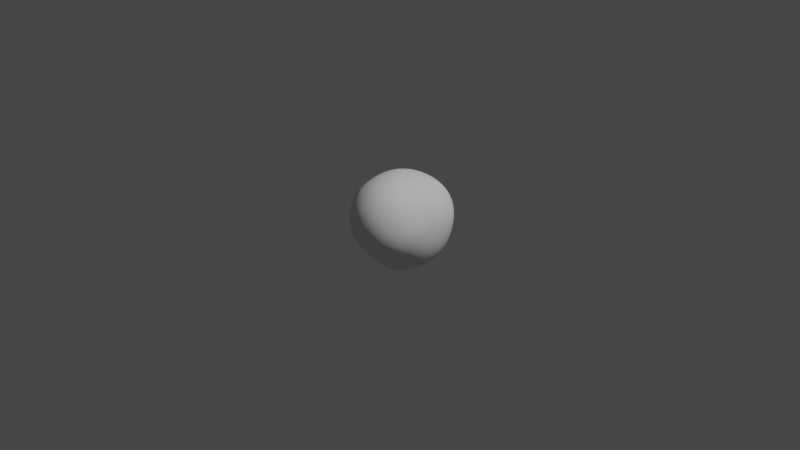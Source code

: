 # Source: potato.blend  (saved by Blender 3.2.14; exported with 4.5.12 LTS)
import bpy
from mathutils import Matrix  # noqa: F401  (used for matrix-valued properties, if any)

bpy.ops.wm.read_factory_settings(use_empty=True)
scene = bpy.context.scene
scene.name = 'Scene'

# ---- collections
col_collection = bpy.data.collections.new('Collection'); scene.collection.children.link(col_collection)

# ---- node groups
ng_structuresurface = bpy.data.node_groups.new('StructureSurface', 'GeometryNodeTree')
_s = ng_structuresurface.interface.new_socket(name='Geometry', in_out='OUTPUT', socket_type='NodeSocketGeometry')
_s = ng_structuresurface.interface.new_socket(name='Geometry', in_out='INPUT', socket_type='NodeSocketGeometry')
_s = ng_structuresurface.interface.new_socket(name='Seed', in_out='INPUT', socket_type='NodeSocketInt')
_s.min_value = -10000
_s.max_value = 10000
ng_structuresurface.is_modifier = True
_N = ng_structuresurface.nodes; _L = ng_structuresurface.links
n0 = _N.new('ShaderNodeVectorMath'); n0.name = 'Vector Math.003'; n0.location = (-1141, -257)
n1 = _N.new('GeometryNodeInputPosition'); n1.name = 'Position'; n1.location = (-1323, -283)
n2 = _N.new('FunctionNodeRandomValue'); n2.name = 'Random Value'; n2.location = (-1325, -352)
n2.data_type = 'FLOAT_VECTOR'
n2.inputs[2].default_value = -1.0
n2.inputs[4].default_value = -1000
n2.inputs[5].default_value = 23
n2.inputs[8].default_value = 5
n3 = _N.new('ShaderNodeVectorMath'); n3.name = 'Vector Math.001'; n3.location = (-718, -352)
n3.operation = 'SUBTRACT'
n3.inputs[2].default_value = (-3.0, -3.0, -3.0)
n3.inputs[3].default_value = 3.0
n4 = _N.new('ShaderNodeValue'); n4.name = 'Value'; n4.location = (-929, -510)
n4.outputs[0].default_value = 0.5
n5 = _N.new('ShaderNodeVectorMath'); n5.name = 'Vector Math.002'; n5.location = (-509, -267)
n5.operation = 'SCALE'
n5.inputs[3].default_value = 2.0
n6 = _N.new('GeometryNodeInputNormal'); n6.name = 'Normal'; n6.location = (-508, -198)
n6.legacy_corner_normals = True
n7 = _N.new('ShaderNodeVectorMath'); n7.name = 'Vector Math'; n7.location = (-317, -165)
n7.operation = 'SCALE'
n8 = _N.new('GeometryNodeSetPosition'); n8.name = 'Set Position'; n8.location = (-125, -53)
n9 = _N.new('NodeGroupOutput'); n9.name = 'Group Output'; n9.location = (72, 33)
n10 = _N.new('NodeGroupInput'); n10.name = 'Group Input'; n10.location = (-1540, 3)
n11 = _N.new('ShaderNodeTexNoise'); n11.name = 'Noise Texture'; n11.location = (-940, -272)
n11.inputs[2].default_value = 0.3
n11.inputs[3].default_value = 1.4
n11.inputs[4].default_value = 1.0
n11.inputs[8].default_value = 0.3
n12 = _N.new('ShaderNodeMath'); n12.name = 'Math'; n12.location = (-1620, -495)
n12.operation = 'MULTIPLY'
n12.inputs[1].default_value = -1.0
n13 = _N.new('ShaderNodeValue'); n13.name = 'Value.001'; n13.location = (-1886, -378)
n13.outputs[0].default_value = 100.0
n14 = _N.new('FunctionNodeInputInt'); n14.name = 'ValueSeedInputGP'; n14.location = (-1879, -212)
n14.integer = 12
n14.outputs[0].default_value = 0
_L.new(n8.outputs[0], n9.inputs[0])
_L.new(n6.outputs[0], n7.inputs[0])
_L.new(n3.outputs[0], n5.inputs[0])
_L.new(n4.outputs[0], n3.inputs[1])
_L.new(n7.outputs[0], n8.inputs[3])
_L.new(n10.outputs[0], n8.inputs[0])
_L.new(n13.outputs[0], n12.inputs[0])
_L.new(n12.outputs[0], n2.inputs[0])
_L.new(n13.outputs[0], n2.inputs[1])
_L.new(n1.outputs[0], n0.inputs[0])
_L.new(n2.outputs[0], n0.inputs[1])
_L.new(n0.outputs[0], n11.inputs[0])
_L.new(n11.outputs[1], n3.inputs[0])
_L.new(n5.outputs[0], n7.inputs[3])
_L.new(n14.outputs[0], n2.inputs[7])
n9.is_active_output = True
ng_auto_smooth = bpy.data.node_groups.new('Auto Smooth', 'GeometryNodeTree')
_s = ng_auto_smooth.interface.new_socket(name='Geometry', in_out='OUTPUT', socket_type='NodeSocketGeometry')
_s = ng_auto_smooth.interface.new_socket(name='Geometry', in_out='INPUT', socket_type='NodeSocketGeometry')
_s = ng_auto_smooth.interface.new_socket(name='Angle', in_out='INPUT', socket_type='NodeSocketFloat')
_s.subtype = 'ANGLE'
_s.min_value = 0.0
_s.max_value = 3.142
ng_auto_smooth.is_modifier = True
_N = ng_auto_smooth.nodes; _L = ng_auto_smooth.links
n0 = _N.new('NodeGroupOutput'); n0.name = 'Group Output'; n0.location = (480, -100)
n1 = _N.new('NodeGroupInput'); n1.name = 'Group Input'; n1.location = (-420, -300)
n2 = _N.new('NodeGroupInput'); n2.name = 'Group Input.001'; n2.location = (-60, -100)
n3 = _N.new('GeometryNodeSetShadeSmooth'); n3.name = 'Set Shade Smooth'; n3.location = (120, -100)
n3.domain = 'EDGE'
n4 = _N.new('GeometryNodeSetShadeSmooth'); n4.name = 'Set Shade Smooth.001'; n4.location = (300, -100)
n5 = _N.new('GeometryNodeInputMeshEdgeAngle'); n5.name = 'Edge Angle'; n5.location = (-420, -220)
n6 = _N.new('GeometryNodeInputEdgeSmooth'); n6.name = 'Is Edge Smooth'; n6.location = (-60, -160)
n7 = _N.new('GeometryNodeInputShadeSmooth'); n7.name = 'Is Face Smooth'; n7.location = (-240, -340)
n8 = _N.new('FunctionNodeBooleanMath'); n8.name = 'Boolean Math'; n8.location = (-60, -220)
n9 = _N.new('FunctionNodeCompare'); n9.name = 'Compare'; n9.location = (-240, -180)
n9.operation = 'LESS_EQUAL'
_L.new(n5.outputs[0], n9.inputs[0])
_L.new(n4.outputs[0], n0.inputs[0])
_L.new(n1.outputs[1], n9.inputs[1])
_L.new(n9.outputs[0], n8.inputs[0])
_L.new(n7.outputs[0], n8.inputs[1])
_L.new(n2.outputs[0], n3.inputs[0])
_L.new(n6.outputs[0], n3.inputs[1])
_L.new(n3.outputs[0], n4.inputs[0])
_L.new(n8.outputs[0], n3.inputs[2])
n0.is_active_output = True

# ---- world
world_world = bpy.data.worlds.new('World'); scene.world = world_world
world_world.use_nodes = True; world_world.node_tree.nodes.clear()
_N = world_world.node_tree.nodes; _L = world_world.node_tree.links
n0 = _N.new('ShaderNodeOutputWorld'); n0.name = 'World Output'; n0.location = (300, 300)
n1 = _N.new('ShaderNodeBackground'); n1.name = 'Background'; n1.location = (10, 300)
n1.inputs[0].default_value = (0.05088, 0.05088, 0.05088, 1.0)
_L.new(n1.outputs[0], n0.inputs[0])
n0.is_active_output = True
world_world.color = (0.05088, 0.05088, 0.05088)
world_world.use_sun_shadow = False
world_world.sun_shadow_jitter_overblur = 0.0

# ---- cameras
cam_camera = bpy.data.cameras.new('Camera')
cam_camera.clip_end = 100.0
cam_camera.ortho_scale = 7.314

# ---- lights
light_light = bpy.data.lights.new('Light', 'POINT')
light_light.transmission_factor = 0.0
light_light.energy = 1000.0
light_light.shadow_soft_size = 0.1
light_light.shadow_maximum_resolution = 0.006
light_light.use_absolute_resolution = True

# ---- meshes
me_geometryprototype = bpy.data.meshes.new('GeometryPrototype')
me_geometryprototype.from_pydata([(0.2917, 0.2917, -0.2917), (0.2188, 0.3221, -0.3221), (0.1459, 0.3421, -0.3421), (0.07293, 0.3535, -0.3535), (0.0, 0.3573, -0.3573), (-0.07293, 0.3535, -0.3535), (-0.1459, 0.3421, -0.3421), (-0.2188, 0.3221, -0.3221), (0.3221, 0.3221, -0.2188), (0.2415, 0.3723, -0.2415), (0.161, 0.4044, -0.2566), (0.08051, 0.4225, -0.2652), (0.0, 0.4284, -0.268), (-0.08051, 0.4225, -0.2652), (-0.161, 0.4044, -0.2566), (-0.2415, 0.3723, -0.2415), (0.3421, 0.3421, -0.1459), (0.2566, 0.4044, -0.161), (0.171, 0.4436, -0.171), (0.08552, 0.4656, -0.1768), (0.0, 0.4726, -0.1786), (-0.08552, 0.4656, -0.1768), (-0.171, 0.4436, -0.171), (-0.2566, 0.4044, -0.161), (0.3535, 0.3535, -0.07293), (0.2652, 0.4225, -0.08051), (0.1768, 0.4656, -0.08552), (0.08839, 0.4896, -0.08839), (0.0, 0.4973, -0.08932), (-0.08839, 0.4896, -0.08839), (-0.1768, 0.4656, -0.08552), (-0.2652, 0.4225, -0.08051), (0.3573, 0.3573, 0.0), (0.268, 0.4284, 0.0), (0.1786, 0.4726, 0.0), (0.08932, 0.4973, 0.0), (0.0, 0.5053, 0.0), (-0.08932, 0.4973, 0.0), (-0.1786, 0.4726, 0.0), (-0.268, 0.4284, 0.0), (0.3535, 0.3535, 0.07293), (0.2652, 0.4225, 0.08051), (0.1768, 0.4656, 0.08552), (0.08839, 0.4896, 0.08839), (0.0, 0.4973, 0.08932), (-0.08839, 0.4896, 0.08839), (-0.1768, 0.4656, 0.08552), (-0.2652, 0.4225, 0.08051), (0.3421, 0.3421, 0.1459), (0.2566, 0.4044, 0.161), (0.171, 0.4436, 0.171), (0.08552, 0.4656, 0.1768), (0.0, 0.4726, 0.1786), (-0.08552, 0.4656, 0.1768), (-0.171, 0.4436, 0.171), (-0.2566, 0.4044, 0.161), (0.3221, 0.3221, 0.2188), (0.2415, 0.3723, 0.2415), (0.161, 0.4044, 0.2566), (0.08051, 0.4225, 0.2652), (0.0, 0.4284, 0.268), (-0.08051, 0.4225, 0.2652), (-0.161, 0.4044, 0.2566), (-0.2415, 0.3723, 0.2415), (-0.2917, 0.2917, -0.2917), (-0.3221, 0.2188, -0.3221), (-0.3421, 0.1459, -0.3421), (-0.3535, 0.07293, -0.3535), (-0.3573, 0.0, -0.3573), (-0.3535, -0.07293, -0.3535), (-0.3421, -0.1459, -0.3421), (-0.3221, -0.2188, -0.3221), (-0.3221, 0.3221, -0.2188), (-0.3723, 0.2415, -0.2415), (-0.4044, 0.161, -0.2566), (-0.4225, 0.08051, -0.2652), (-0.4284, 0.0, -0.268), (-0.4225, -0.08051, -0.2652), (-0.4044, -0.161, -0.2566), (-0.3723, -0.2415, -0.2415), (-0.3421, 0.3421, -0.1459), (-0.4044, 0.2566, -0.161), (-0.4436, 0.171, -0.171), (-0.4656, 0.08552, -0.1768), (-0.4726, 0.0, -0.1786), (-0.4656, -0.08552, -0.1768), (-0.4436, -0.171, -0.171), (-0.4044, -0.2566, -0.161), (-0.3535, 0.3535, -0.07293), (-0.4225, 0.2652, -0.08051), (-0.4656, 0.1768, -0.08552), (-0.4896, 0.08839, -0.08839), (-0.4973, 0.0, -0.08932), (-0.4896, -0.08839, -0.08839), (-0.4656, -0.1768, -0.08552), (-0.4225, -0.2652, -0.08051), (-0.3573, 0.3573, 0.0), (-0.4284, 0.268, 0.0), (-0.4726, 0.1786, 0.0), (-0.4973, 0.08932, 0.0), (-0.5053, 0.0, 0.0), (-0.4973, -0.08932, 0.0), (-0.4726, -0.1786, 0.0), (-0.4284, -0.268, 0.0), (-0.3535, 0.3535, 0.07293), (-0.4225, 0.2652, 0.08051), (-0.4656, 0.1768, 0.08552), (-0.4896, 0.08839, 0.08839), (-0.4973, 0.0, 0.08932), (-0.4896, -0.08839, 0.08839), (-0.4656, -0.1768, 0.08552), (-0.4225, -0.2652, 0.08051), (-0.3421, 0.3421, 0.1459), (-0.4044, 0.2566, 0.161), (-0.4436, 0.171, 0.171), (-0.4656, 0.08552, 0.1768), (-0.4726, 0.0, 0.1786), (-0.4656, -0.08552, 0.1768), (-0.4436, -0.171, 0.171), (-0.4044, -0.2566, 0.161), (-0.3221, 0.3221, 0.2188), (-0.3723, 0.2415, 0.2415), (-0.4044, 0.161, 0.2566), (-0.4225, 0.08051, 0.2652), (-0.4284, 0.0, 0.268), (-0.4225, -0.08051, 0.2652), (-0.4044, -0.161, 0.2566), (-0.3723, -0.2415, 0.2415), (-0.2917, -0.2917, -0.2917), (-0.2188, -0.3221, -0.3221), (-0.1459, -0.3421, -0.3421), (-0.07293, -0.3535, -0.3535), (0.0, -0.3573, -0.3573), (0.07293, -0.3535, -0.3535), (0.1459, -0.3421, -0.3421), (0.2188, -0.3221, -0.3221), (-0.3221, -0.3221, -0.2188), (-0.2415, -0.3723, -0.2415), (-0.161, -0.4044, -0.2566), (-0.08051, -0.4225, -0.2652), (0.0, -0.4284, -0.268), (0.08051, -0.4225, -0.2652), (0.161, -0.4044, -0.2566), (0.2415, -0.3723, -0.2415), (-0.3421, -0.3421, -0.1459), (-0.2566, -0.4044, -0.161), (-0.171, -0.4436, -0.171), (-0.08552, -0.4656, -0.1768), (0.0, -0.4726, -0.1786), (0.08552, -0.4656, -0.1768), (0.171, -0.4436, -0.171), (0.2566, -0.4044, -0.161), (-0.3535, -0.3535, -0.07293), (-0.2652, -0.4225, -0.08051), (-0.1768, -0.4656, -0.08552), (-0.08839, -0.4896, -0.08839), (0.0, -0.4973, -0.08932), (0.08839, -0.4896, -0.08839), (0.1768, -0.4656, -0.08552), (0.2652, -0.4225, -0.08051), (-0.3573, -0.3573, 0.0), (-0.268, -0.4284, 0.0), (-0.1786, -0.4726, 0.0), (-0.08932, -0.4973, 0.0), (0.0, -0.5053, 0.0), (0.08932, -0.4973, 0.0), (0.1786, -0.4726, 0.0), (0.268, -0.4284, 0.0), (-0.3535, -0.3535, 0.07293), (-0.2652, -0.4225, 0.08051), (-0.1768, -0.4656, 0.08552), (-0.08839, -0.4896, 0.08839), (0.0, -0.4973, 0.08932), (0.08839, -0.4896, 0.08839), (0.1768, -0.4656, 0.08552), (0.2652, -0.4225, 0.08051), (-0.3421, -0.3421, 0.1459), (-0.2566, -0.4044, 0.161), (-0.171, -0.4436, 0.171), (-0.08552, -0.4656, 0.1768), (0.0, -0.4726, 0.1786), (0.08552, -0.4656, 0.1768), (0.171, -0.4436, 0.171), (0.2566, -0.4044, 0.161), (-0.3221, -0.3221, 0.2188), (-0.2415, -0.3723, 0.2415), (-0.161, -0.4044, 0.2566), (-0.08051, -0.4225, 0.2652), (0.0, -0.4284, 0.268), (0.08051, -0.4225, 0.2652), (0.161, -0.4044, 0.2566), (0.2415, -0.3723, 0.2415), (0.2917, -0.2917, -0.2917), (0.3221, -0.2188, -0.3221), (0.3421, -0.1459, -0.3421), (0.3535, -0.07293, -0.3535), (0.3573, 0.0, -0.3573), (0.3535, 0.07293, -0.3535), (0.3421, 0.1459, -0.3421), (0.3221, 0.2188, -0.3221), (0.3221, -0.3221, -0.2188), (0.3723, -0.2415, -0.2415), (0.4044, -0.161, -0.2566), (0.4225, -0.08051, -0.2652), (0.4284, 0.0, -0.268), (0.4225, 0.08051, -0.2652), (0.4044, 0.161, -0.2566), (0.3723, 0.2415, -0.2415), (0.3421, -0.3421, -0.1459), (0.4044, -0.2566, -0.161), (0.4436, -0.171, -0.171), (0.4656, -0.08552, -0.1768), (0.4726, 0.0, -0.1786), (0.4656, 0.08552, -0.1768), (0.4436, 0.171, -0.171), (0.4044, 0.2566, -0.161), (0.3535, -0.3535, -0.07293), (0.4225, -0.2652, -0.08051), (0.4656, -0.1768, -0.08552), (0.4896, -0.08839, -0.08839), (0.4973, 0.0, -0.08932), (0.4896, 0.08839, -0.08839), (0.4656, 0.1768, -0.08552), (0.4225, 0.2652, -0.08051), (0.3573, -0.3573, 0.0), (0.4284, -0.268, 0.0), (0.4726, -0.1786, 0.0), (0.4973, -0.08932, 0.0), (0.5053, 0.0, 0.0), (0.4973, 0.08932, 0.0), (0.4726, 0.1786, 0.0), (0.4284, 0.268, 0.0), (0.3535, -0.3535, 0.07293), (0.4225, -0.2652, 0.08051), (0.4656, -0.1768, 0.08552), (0.4896, -0.08839, 0.08839), (0.4973, 0.0, 0.08932), (0.4896, 0.08839, 0.08839), (0.4656, 0.1768, 0.08552), (0.4225, 0.2652, 0.08051), (0.3421, -0.3421, 0.1459), (0.4044, -0.2566, 0.161), (0.4436, -0.171, 0.171), (0.4656, -0.08552, 0.1768), (0.4726, 0.0, 0.1786), (0.4656, 0.08552, 0.1768), (0.4436, 0.171, 0.171), (0.4044, 0.2566, 0.161), (0.3221, -0.3221, 0.2188), (0.3723, -0.2415, 0.2415), (0.4044, -0.161, 0.2566), (0.4225, -0.08051, 0.2652), (0.4284, 0.0, 0.268), (0.4225, 0.08051, 0.2652), (0.4044, 0.161, 0.2566), (0.3723, 0.2415, 0.2415), (0.2415, -0.2415, -0.3723), (0.161, -0.2566, -0.4044), (0.08051, -0.2652, -0.4225), (0.0, -0.268, -0.4284), (-0.08051, -0.2652, -0.4225), (-0.161, -0.2566, -0.4044), (-0.2415, -0.2415, -0.3723), (0.2566, -0.161, -0.4044), (0.171, -0.171, -0.4436), (0.08552, -0.1768, -0.4656), (0.0, -0.1786, -0.4726), (-0.08552, -0.1768, -0.4656), (-0.171, -0.171, -0.4436), (-0.2566, -0.161, -0.4044), (0.2652, -0.08051, -0.4225), (0.1768, -0.08552, -0.4656), (0.08839, -0.08839, -0.4896), (0.0, -0.08932, -0.4973), (-0.08839, -0.08839, -0.4896), (-0.1768, -0.08552, -0.4656), (-0.2652, -0.08051, -0.4225), (0.268, 0.0, -0.4284), (0.1786, 0.0, -0.4726), (0.08932, 0.0, -0.4973), (0.0, 0.0, -0.5053), (-0.08932, 0.0, -0.4973), (-0.1786, 0.0, -0.4726), (-0.268, 0.0, -0.4284), (0.2652, 0.08051, -0.4225), (0.1768, 0.08552, -0.4656), (0.08839, 0.08839, -0.4896), (0.0, 0.08932, -0.4973), (-0.08839, 0.08839, -0.4896), (-0.1768, 0.08552, -0.4656), (-0.2652, 0.08051, -0.4225), (0.2566, 0.161, -0.4044), (0.171, 0.171, -0.4436), (0.08552, 0.1768, -0.4656), (0.0, 0.1786, -0.4726), (-0.08552, 0.1768, -0.4656), (-0.171, 0.171, -0.4436), (-0.2566, 0.161, -0.4044), (0.2415, 0.2415, -0.3723), (0.161, 0.2566, -0.4044), (0.08051, 0.2652, -0.4225), (0.0, 0.268, -0.4284), (-0.08051, 0.2652, -0.4225), (-0.161, 0.2566, -0.4044), (-0.2415, 0.2415, -0.3723), (0.2917, 0.2917, 0.2917), (0.2188, 0.3221, 0.3221), (0.1459, 0.3421, 0.3421), (0.07293, 0.3535, 0.3535), (0.0, 0.3573, 0.3573), (-0.07293, 0.3535, 0.3535), (-0.1459, 0.3421, 0.3421), (-0.2188, 0.3221, 0.3221), (-0.2917, 0.2917, 0.2917), (0.3221, 0.2188, 0.3221), (0.2415, 0.2415, 0.3723), (0.161, 0.2566, 0.4044), (0.08051, 0.2652, 0.4225), (0.0, 0.268, 0.4284), (-0.08051, 0.2652, 0.4225), (-0.161, 0.2566, 0.4044), (-0.2415, 0.2415, 0.3723), (-0.3221, 0.2188, 0.3221), (0.3421, 0.1459, 0.3421), (0.2566, 0.161, 0.4044), (0.171, 0.171, 0.4436), (0.08552, 0.1768, 0.4656), (0.0, 0.1786, 0.4726), (-0.08552, 0.1768, 0.4656), (-0.171, 0.171, 0.4436), (-0.2566, 0.161, 0.4044), (-0.3421, 0.1459, 0.3421), (0.3535, 0.07293, 0.3535), (0.2652, 0.08051, 0.4225), (0.1768, 0.08552, 0.4656), (0.08839, 0.08839, 0.4896), (0.0, 0.08932, 0.4973), (-0.08839, 0.08839, 0.4896), (-0.1768, 0.08552, 0.4656), (-0.2652, 0.08051, 0.4225), (-0.3535, 0.07293, 0.3535), (0.3573, 0.0, 0.3573), (0.268, 0.0, 0.4284), (0.1786, 0.0, 0.4726), (0.08932, 0.0, 0.4973), (0.0, 0.0, 0.5053), (-0.08932, 0.0, 0.4973), (-0.1786, 0.0, 0.4726), (-0.268, 0.0, 0.4284), (-0.3573, 0.0, 0.3573), (0.3535, -0.07293, 0.3535), (0.2652, -0.08051, 0.4225), (0.1768, -0.08552, 0.4656), (0.08839, -0.08839, 0.4896), (0.0, -0.08932, 0.4973), (-0.08839, -0.08839, 0.4896), (-0.1768, -0.08552, 0.4656), (-0.2652, -0.08051, 0.4225), (-0.3535, -0.07293, 0.3535), (0.3421, -0.1459, 0.3421), (0.2566, -0.161, 0.4044), (0.171, -0.171, 0.4436), (0.08552, -0.1768, 0.4656), (0.0, -0.1786, 0.4726), (-0.08552, -0.1768, 0.4656), (-0.171, -0.171, 0.4436), (-0.2566, -0.161, 0.4044), (-0.3421, -0.1459, 0.3421), (0.3221, -0.2188, 0.3221), (0.2415, -0.2415, 0.3723), (0.161, -0.2566, 0.4044), (0.08051, -0.2652, 0.4225), (0.0, -0.268, 0.4284), (-0.08051, -0.2652, 0.4225), (-0.161, -0.2566, 0.4044), (-0.2415, -0.2415, 0.3723), (-0.3221, -0.2188, 0.3221), (0.2917, -0.2917, 0.2917), (0.2188, -0.3221, 0.3221), (0.1459, -0.3421, 0.3421), (0.07293, -0.3535, 0.3535), (0.0, -0.3573, 0.3573), (-0.07293, -0.3535, 0.3535), (-0.1459, -0.3421, 0.3421), (-0.2188, -0.3221, 0.3221), (-0.2917, -0.2917, 0.2917)], [], [(0, 1, 9, 8), (1, 2, 10, 9), (2, 3, 11, 10), (3, 4, 12, 11), (4, 5, 13, 12), (5, 6, 14, 13), (6, 7, 15, 14), (7, 64, 72, 15), (8, 9, 17, 16), (9, 10, 18, 17), (10, 11, 19, 18), (11, 12, 20, 19), (12, 13, 21, 20), (13, 14, 22, 21), (14, 15, 23, 22), (15, 72, 80, 23), (16, 17, 25, 24), (17, 18, 26, 25), (18, 19, 27, 26), (19, 20, 28, 27), (20, 21, 29, 28), (21, 22, 30, 29), (22, 23, 31, 30), (23, 80, 88, 31), (24, 25, 33, 32), (25, 26, 34, 33), (26, 27, 35, 34), (27, 28, 36, 35), (28, 29, 37, 36), (29, 30, 38, 37), (30, 31, 39, 38), (31, 88, 96, 39), (32, 33, 41, 40), (33, 34, 42, 41), (34, 35, 43, 42), (35, 36, 44, 43), (36, 37, 45, 44), (37, 38, 46, 45), (38, 39, 47, 46), (39, 96, 104, 47), (40, 41, 49, 48), (41, 42, 50, 49), (42, 43, 51, 50), (43, 44, 52, 51), (44, 45, 53, 52), (45, 46, 54, 53), (46, 47, 55, 54), (47, 104, 112, 55), (48, 49, 57, 56), (49, 50, 58, 57), (50, 51, 59, 58), (51, 52, 60, 59), (52, 53, 61, 60), (53, 54, 62, 61), (54, 55, 63, 62), (55, 112, 120, 63), (56, 57, 306, 305), (57, 58, 307, 306), (58, 59, 308, 307), (59, 60, 309, 308), (60, 61, 310, 309), (61, 62, 311, 310), (62, 63, 312, 311), (63, 120, 313, 312), (64, 65, 73, 72), (65, 66, 74, 73), (66, 67, 75, 74), (67, 68, 76, 75), (68, 69, 77, 76), (69, 70, 78, 77), (70, 71, 79, 78), (71, 128, 136, 79), (72, 73, 81, 80), (73, 74, 82, 81), (74, 75, 83, 82), (75, 76, 84, 83), (76, 77, 85, 84), (77, 78, 86, 85), (78, 79, 87, 86), (79, 136, 144, 87), (80, 81, 89, 88), (81, 82, 90, 89), (82, 83, 91, 90), (83, 84, 92, 91), (84, 85, 93, 92), (85, 86, 94, 93), (86, 87, 95, 94), (87, 144, 152, 95), (88, 89, 97, 96), (89, 90, 98, 97), (90, 91, 99, 98), (91, 92, 100, 99), (92, 93, 101, 100), (93, 94, 102, 101), (94, 95, 103, 102), (95, 152, 160, 103), (96, 97, 105, 104), (97, 98, 106, 105), (98, 99, 107, 106), (99, 100, 108, 107), (100, 101, 109, 108), (101, 102, 110, 109), (102, 103, 111, 110), (103, 160, 168, 111), (104, 105, 113, 112), (105, 106, 114, 113), (106, 107, 115, 114), (107, 108, 116, 115), (108, 109, 117, 116), (109, 110, 118, 117), (110, 111, 119, 118), (111, 168, 176, 119), (112, 113, 121, 120), (113, 114, 122, 121), (114, 115, 123, 122), (115, 116, 124, 123), (116, 117, 125, 124), (117, 118, 126, 125), (118, 119, 127, 126), (119, 176, 184, 127), (120, 121, 322, 313), (121, 122, 331, 322), (122, 123, 340, 331), (123, 124, 349, 340), (124, 125, 358, 349), (125, 126, 367, 358), (126, 127, 376, 367), (127, 184, 385, 376), (128, 129, 137, 136), (129, 130, 138, 137), (130, 131, 139, 138), (131, 132, 140, 139), (132, 133, 141, 140), (133, 134, 142, 141), (134, 135, 143, 142), (135, 192, 200, 143), (136, 137, 145, 144), (137, 138, 146, 145), (138, 139, 147, 146), (139, 140, 148, 147), (140, 141, 149, 148), (141, 142, 150, 149), (142, 143, 151, 150), (143, 200, 208, 151), (144, 145, 153, 152), (145, 146, 154, 153), (146, 147, 155, 154), (147, 148, 156, 155), (148, 149, 157, 156), (149, 150, 158, 157), (150, 151, 159, 158), (151, 208, 216, 159), (152, 153, 161, 160), (153, 154, 162, 161), (154, 155, 163, 162), (155, 156, 164, 163), (156, 157, 165, 164), (157, 158, 166, 165), (158, 159, 167, 166), (159, 216, 224, 167), (160, 161, 169, 168), (161, 162, 170, 169), (162, 163, 171, 170), (163, 164, 172, 171), (164, 165, 173, 172), (165, 166, 174, 173), (166, 167, 175, 174), (167, 224, 232, 175), (168, 169, 177, 176), (169, 170, 178, 177), (170, 171, 179, 178), (171, 172, 180, 179), (172, 173, 181, 180), (173, 174, 182, 181), (174, 175, 183, 182), (175, 232, 240, 183), (176, 177, 185, 184), (177, 178, 186, 185), (178, 179, 187, 186), (179, 180, 188, 187), (180, 181, 189, 188), (181, 182, 190, 189), (182, 183, 191, 190), (183, 240, 248, 191), (184, 185, 384, 385), (185, 186, 383, 384), (186, 187, 382, 383), (187, 188, 381, 382), (188, 189, 380, 381), (189, 190, 379, 380), (190, 191, 378, 379), (191, 248, 377, 378), (192, 193, 201, 200), (193, 194, 202, 201), (194, 195, 203, 202), (195, 196, 204, 203), (196, 197, 205, 204), (197, 198, 206, 205), (198, 199, 207, 206), (199, 0, 8, 207), (200, 201, 209, 208), (201, 202, 210, 209), (202, 203, 211, 210), (203, 204, 212, 211), (204, 205, 213, 212), (205, 206, 214, 213), (206, 207, 215, 214), (207, 8, 16, 215), (208, 209, 217, 216), (209, 210, 218, 217), (210, 211, 219, 218), (211, 212, 220, 219), (212, 213, 221, 220), (213, 214, 222, 221), (214, 215, 223, 222), (215, 16, 24, 223), (216, 217, 225, 224), (217, 218, 226, 225), (218, 219, 227, 226), (219, 220, 228, 227), (220, 221, 229, 228), (221, 222, 230, 229), (222, 223, 231, 230), (223, 24, 32, 231), (224, 225, 233, 232), (225, 226, 234, 233), (226, 227, 235, 234), (227, 228, 236, 235), (228, 229, 237, 236), (229, 230, 238, 237), (230, 231, 239, 238), (231, 32, 40, 239), (232, 233, 241, 240), (233, 234, 242, 241), (234, 235, 243, 242), (235, 236, 244, 243), (236, 237, 245, 244), (237, 238, 246, 245), (238, 239, 247, 246), (239, 40, 48, 247), (240, 241, 249, 248), (241, 242, 250, 249), (242, 243, 251, 250), (243, 244, 252, 251), (244, 245, 253, 252), (245, 246, 254, 253), (246, 247, 255, 254), (247, 48, 56, 255), (248, 249, 368, 377), (249, 250, 359, 368), (250, 251, 350, 359), (251, 252, 341, 350), (252, 253, 332, 341), (253, 254, 323, 332), (254, 255, 314, 323), (255, 56, 305, 314), (192, 135, 256, 193), (135, 134, 257, 256), (134, 133, 258, 257), (133, 132, 259, 258), (132, 131, 260, 259), (131, 130, 261, 260), (130, 129, 262, 261), (129, 128, 71, 262), (193, 256, 263, 194), (256, 257, 264, 263), (257, 258, 265, 264), (258, 259, 266, 265), (259, 260, 267, 266), (260, 261, 268, 267), (261, 262, 269, 268), (262, 71, 70, 269), (194, 263, 270, 195), (263, 264, 271, 270), (264, 265, 272, 271), (265, 266, 273, 272), (266, 267, 274, 273), (267, 268, 275, 274), (268, 269, 276, 275), (269, 70, 69, 276), (195, 270, 277, 196), (270, 271, 278, 277), (271, 272, 279, 278), (272, 273, 280, 279), (273, 274, 281, 280), (274, 275, 282, 281), (275, 276, 283, 282), (276, 69, 68, 283), (196, 277, 284, 197), (277, 278, 285, 284), (278, 279, 286, 285), (279, 280, 287, 286), (280, 281, 288, 287), (281, 282, 289, 288), (282, 283, 290, 289), (283, 68, 67, 290), (197, 284, 291, 198), (284, 285, 292, 291), (285, 286, 293, 292), (286, 287, 294, 293), (287, 288, 295, 294), (288, 289, 296, 295), (289, 290, 297, 296), (290, 67, 66, 297), (198, 291, 298, 199), (291, 292, 299, 298), (292, 293, 300, 299), (293, 294, 301, 300), (294, 295, 302, 301), (295, 296, 303, 302), (296, 297, 304, 303), (297, 66, 65, 304), (199, 298, 1, 0), (298, 299, 2, 1), (299, 300, 3, 2), (300, 301, 4, 3), (301, 302, 5, 4), (302, 303, 6, 5), (303, 304, 7, 6), (304, 65, 64, 7), (305, 306, 315, 314), (306, 307, 316, 315), (307, 308, 317, 316), (308, 309, 318, 317), (309, 310, 319, 318), (310, 311, 320, 319), (311, 312, 321, 320), (312, 313, 322, 321), (314, 315, 324, 323), (315, 316, 325, 324), (316, 317, 326, 325), (317, 318, 327, 326), (318, 319, 328, 327), (319, 320, 329, 328), (320, 321, 330, 329), (321, 322, 331, 330), (323, 324, 333, 332), (324, 325, 334, 333), (325, 326, 335, 334), (326, 327, 336, 335), (327, 328, 337, 336), (328, 329, 338, 337), (329, 330, 339, 338), (330, 331, 340, 339), (332, 333, 342, 341), (333, 334, 343, 342), (334, 335, 344, 343), (335, 336, 345, 344), (336, 337, 346, 345), (337, 338, 347, 346), (338, 339, 348, 347), (339, 340, 349, 348), (341, 342, 351, 350), (342, 343, 352, 351), (343, 344, 353, 352), (344, 345, 354, 353), (345, 346, 355, 354), (346, 347, 356, 355), (347, 348, 357, 356), (348, 349, 358, 357), (350, 351, 360, 359), (351, 352, 361, 360), (352, 353, 362, 361), (353, 354, 363, 362), (354, 355, 364, 363), (355, 356, 365, 364), (356, 357, 366, 365), (357, 358, 367, 366), (359, 360, 369, 368), (360, 361, 370, 369), (361, 362, 371, 370), (362, 363, 372, 371), (363, 364, 373, 372), (364, 365, 374, 373), (365, 366, 375, 374), (366, 367, 376, 375), (368, 369, 378, 377), (369, 370, 379, 378), (370, 371, 380, 379), (371, 372, 381, 380), (372, 373, 382, 381), (373, 374, 383, 382), (374, 375, 384, 383), (375, 376, 385, 384)])
me_geometryprototype.polygons.foreach_set('use_smooth', [True] * 384)
_uv = me_geometryprototype.uv_layers.new(name='UVMap')
_uv.uv.foreach_set('vector', [0.5899, 0.5659, 0.5788, 0.5561, 0.5899, 0.5448, 0.6016, 0.5588, 0.4711, 0.4559, 0.4825, 0.4499, 0.493, 0.4651, 0.4789, 0.4697, 0.4825, 0.4499, 0.4938, 0.443, 0.5064, 0.4585, 0.493, 0.4651, 0.4938, 0.443, 0.5052, 0.4352, 0.5192, 0.4501, 0.5064, 0.4585, 0.5052, 0.4352, 0.5165, 0.4265, 0.5315, 0.4402, 0.5192, 0.4501, 0.5165, 0.4265, 0.5279, 0.4169, 0.5431, 0.4286, 0.5315, 0.4402, 0.5279, 0.4169, 0.5392, 0.4063, 0.5541, 0.4151, 0.5431, 0.4286, 0.5392, 0.4063, 0.5504, 0.3945, 0.5641, 0.3989, 0.5541, 0.4151, 0.6016, 0.5588, 0.5899, 0.5448, 0.6022, 0.535, 0.6138, 0.5518, 0.5899, 0.5448, 0.581, 0.5324, 0.5933, 0.5206, 0.6022, 0.535, 0.581, 0.5324, 0.5743, 0.5214, 0.5866, 0.5082, 0.5933, 0.5206, 0.5064, 0.4585, 0.5192, 0.4501, 0.5308, 0.4609, 0.5171, 0.4695, 0.5192, 0.4501, 0.5315, 0.4402, 0.5437, 0.4501, 0.5308, 0.4609, 0.5315, 0.4402, 0.5431, 0.4286, 0.5555, 0.4372, 0.5437, 0.4501, 0.5431, 0.4286, 0.5541, 0.4151, 0.5662, 0.4218, 0.5555, 0.4372, 0.5541, 0.4151, 0.5641, 0.3989, 0.5753, 0.4029, 0.5662, 0.4218, 0.6138, 0.5518, 0.6022, 0.535, 0.6152, 0.5262, 0.6262, 0.545, 0.6022, 0.535, 0.5933, 0.5206, 0.6068, 0.5106, 0.6152, 0.5262, 0.5933, 0.5206, 0.5866, 0.5082, 0.6004, 0.4973, 0.6068, 0.5106, 0.5866, 0.5082, 0.5818, 0.4974, 0.5955, 0.486, 0.6004, 0.4973, 0.5308, 0.4609, 0.5437, 0.4501, 0.5539, 0.4573, 0.5407, 0.4685, 0.5437, 0.4501, 0.5555, 0.4372, 0.5657, 0.4436, 0.5539, 0.4573, 0.5555, 0.4372, 0.5662, 0.4218, 0.5761, 0.427, 0.5657, 0.4436, 0.2744, 0.5423, 0.281, 0.5223, 0.2913, 0.5243, 0.2853, 0.5458, 0.6262, 0.545, 0.6152, 0.5262, 0.6291, 0.5185, 0.6389, 0.5383, 0.6152, 0.5262, 0.6068, 0.5106, 0.6214, 0.5021, 0.6291, 0.5185, 0.6068, 0.5106, 0.6004, 0.4973, 0.6153, 0.4884, 0.6214, 0.5021, 0.6004, 0.4973, 0.5955, 0.486, 0.6106, 0.4768, 0.6153, 0.4884, 0.2842, 0.597, 0.2824, 0.5817, 0.296, 0.5857, 0.2979, 0.6012, 0.2824, 0.5817, 0.2827, 0.5647, 0.2958, 0.5684, 0.296, 0.5857, 0.2827, 0.5647, 0.2853, 0.5458, 0.2978, 0.549, 0.2958, 0.5684, 0.2853, 0.5458, 0.2913, 0.5243, 0.3027, 0.5269, 0.2978, 0.549, 0.6389, 0.5383, 0.6291, 0.5185, 0.6436, 0.5116, 0.6518, 0.5317, 0.6291, 0.5185, 0.6214, 0.5021, 0.6369, 0.495, 0.6436, 0.5116, 0.6214, 0.5021, 0.6153, 0.4884, 0.6314, 0.4812, 0.6369, 0.495, 0.6153, 0.4884, 0.6106, 0.4768, 0.6269, 0.4697, 0.6314, 0.4812, 0.2979, 0.6012, 0.296, 0.5857, 0.3113, 0.5883, 0.3134, 0.6037, 0.296, 0.5857, 0.2958, 0.5684, 0.3106, 0.5712, 0.3113, 0.5883, 0.2958, 0.5684, 0.2978, 0.549, 0.3116, 0.5519, 0.3106, 0.5712, 0.2978, 0.549, 0.3027, 0.5269, 0.3151, 0.5299, 0.3116, 0.5519, 0.6518, 0.5317, 0.6436, 0.5116, 0.6588, 0.5056, 0.6651, 0.5253, 0.6436, 0.5116, 0.6369, 0.495, 0.6535, 0.4895, 0.6588, 0.5056, 0.6369, 0.495, 0.6314, 0.4812, 0.6488, 0.476, 0.6535, 0.4895, 0.3169, 0.6174, 0.3134, 0.6037, 0.3307, 0.6045, 0.3338, 0.6178, 0.3134, 0.6037, 0.3113, 0.5883, 0.3284, 0.5896, 0.3307, 0.6045, 0.3113, 0.5883, 0.3106, 0.5712, 0.3271, 0.573, 0.3284, 0.5896, 0.3106, 0.5712, 0.3116, 0.5519, 0.327, 0.5545, 0.3271, 0.573, 0.3116, 0.5519, 0.3151, 0.5299, 0.3286, 0.5333, 0.327, 0.5545, 0.6651, 0.5253, 0.6588, 0.5056, 0.6748, 0.5007, 0.6786, 0.5189, 0.6588, 0.5056, 0.6535, 0.4895, 0.6712, 0.4857, 0.6748, 0.5007, 0.6535, 0.4895, 0.6488, 0.476, 0.6676, 0.473, 0.6712, 0.4857, 0.3338, 0.6178, 0.3307, 0.6045, 0.3501, 0.6033, 0.3528, 0.6158, 0.3307, 0.6045, 0.3284, 0.5896, 0.3477, 0.5893, 0.3501, 0.6033, 0.3284, 0.5896, 0.3271, 0.573, 0.3457, 0.5738, 0.3477, 0.5893, 0.3271, 0.573, 0.327, 0.5545, 0.3441, 0.5566, 0.3457, 0.5738, 0.327, 0.5545, 0.3286, 0.5333, 0.3433, 0.5373, 0.3441, 0.5566, 0.6786, 0.5189, 0.6748, 0.5007, 0.692, 0.4973, 0.6924, 0.5127, 0.6748, 0.5007, 0.6712, 0.4857, 0.6906, 0.4843, 0.692, 0.4973, 0.6712, 0.4857, 0.6676, 0.473, 0.6883, 0.4732, 0.6906, 0.4843, 0.3528, 0.6158, 0.3501, 0.6033, 0.3724, 0.5992, 0.3745, 0.6106, 0.3501, 0.6033, 0.3477, 0.5893, 0.3698, 0.5866, 0.3724, 0.5992, 0.3477, 0.5893, 0.3457, 0.5738, 0.3669, 0.573, 0.3698, 0.5866, 0.3457, 0.5738, 0.3441, 0.5566, 0.3635, 0.5581, 0.3669, 0.573, 0.3441, 0.5566, 0.3433, 0.5373, 0.3595, 0.5418, 0.3635, 0.5581, 0.5504, 0.3945, 0.5461, 0.3783, 0.5628, 0.3796, 0.5641, 0.3989, 0.5461, 0.3783, 0.541, 0.3637, 0.5594, 0.3626, 0.5628, 0.3796, 0.541, 0.3637, 0.5353, 0.3504, 0.5543, 0.3475, 0.5594, 0.3626, 0.5353, 0.3504, 0.5291, 0.3383, 0.5478, 0.334, 0.5543, 0.3475, 0.5291, 0.3383, 0.5223, 0.3274, 0.54, 0.322, 0.5478, 0.334, 0.7256, 0.3902, 0.7171, 0.4001, 0.7037, 0.387, 0.7126, 0.375, 0.7171, 0.4001, 0.7068, 0.4102, 0.6931, 0.4, 0.7037, 0.387, 0.7068, 0.4102, 0.6942, 0.4206, 0.6803, 0.4144, 0.6931, 0.4, 0.5641, 0.3989, 0.5628, 0.3796, 0.5761, 0.3817, 0.5753, 0.4029, 0.5628, 0.3796, 0.5594, 0.3626, 0.5737, 0.3633, 0.5761, 0.3817, 0.5594, 0.3626, 0.5543, 0.3475, 0.5691, 0.3471, 0.5737, 0.3633, 0.7256, 0.3538, 0.7198, 0.3639, 0.7061, 0.3506, 0.7124, 0.34, 0.7198, 0.3639, 0.7126, 0.375, 0.6986, 0.3625, 0.7061, 0.3506, 0.7126, 0.375, 0.7037, 0.387, 0.6897, 0.3759, 0.6986, 0.3625, 0.7037, 0.387, 0.6931, 0.4, 0.6792, 0.3908, 0.6897, 0.3759, 0.6931, 0.4, 0.6803, 0.4144, 0.6668, 0.4081, 0.6792, 0.3908, 0.281, 0.5223, 0.2858, 0.5025, 0.2975, 0.5034, 0.2913, 0.5243, 0.2858, 0.5025, 0.2922, 0.4867, 0.3049, 0.4869, 0.2975, 0.5034, 0.7173, 0.3308, 0.7124, 0.34, 0.6982, 0.3287, 0.7037, 0.3196, 0.7124, 0.34, 0.7061, 0.3506, 0.6916, 0.3396, 0.6982, 0.3287, 0.7061, 0.3506, 0.6986, 0.3625, 0.6839, 0.352, 0.6916, 0.3396, 0.6986, 0.3625, 0.6897, 0.3759, 0.6752, 0.3663, 0.6839, 0.352, 0.6897, 0.3759, 0.6792, 0.3908, 0.6652, 0.3825, 0.6752, 0.3663, 0.6792, 0.3908, 0.6668, 0.4081, 0.6536, 0.4016, 0.6652, 0.3825, 0.2913, 0.5243, 0.2975, 0.5034, 0.3101, 0.5058, 0.3027, 0.5269, 0.2975, 0.5034, 0.3049, 0.4869, 0.3184, 0.4892, 0.3101, 0.5058, 0.3049, 0.4869, 0.3133, 0.4736, 0.3274, 0.4757, 0.3184, 0.4892, 0.6982, 0.3287, 0.6916, 0.3396, 0.6762, 0.3305, 0.6831, 0.3196, 0.6916, 0.3396, 0.6839, 0.352, 0.6687, 0.3432, 0.6762, 0.3305, 0.6839, 0.352, 0.6752, 0.3663, 0.6603, 0.3579, 0.6687, 0.3432, 0.6752, 0.3663, 0.6652, 0.3825, 0.6511, 0.3749, 0.6603, 0.3579, 0.6652, 0.3825, 0.6536, 0.4016, 0.6406, 0.395, 0.6511, 0.3749, 0.3027, 0.5269, 0.3101, 0.5058, 0.3237, 0.5095, 0.3151, 0.5299, 0.3101, 0.5058, 0.3184, 0.4892, 0.3328, 0.4934, 0.3237, 0.5095, 0.3184, 0.4892, 0.3274, 0.4757, 0.3421, 0.4802, 0.3328, 0.4934, 0.6831, 0.3196, 0.6762, 0.3305, 0.6602, 0.3233, 0.6671, 0.3126, 0.6762, 0.3305, 0.6687, 0.3432, 0.6529, 0.3359, 0.6602, 0.3233, 0.6687, 0.3432, 0.6603, 0.3579, 0.6451, 0.3507, 0.6529, 0.3359, 0.6603, 0.3579, 0.6511, 0.3749, 0.6369, 0.3678, 0.6451, 0.3507, 0.6511, 0.3749, 0.6406, 0.395, 0.6279, 0.3883, 0.6369, 0.3678, 0.3151, 0.5299, 0.3237, 0.5095, 0.3384, 0.5146, 0.3286, 0.5333, 0.3237, 0.5095, 0.3328, 0.4934, 0.3481, 0.4996, 0.3384, 0.5146, 0.3328, 0.4934, 0.3421, 0.4802, 0.3576, 0.4872, 0.3481, 0.4996, 0.3421, 0.4802, 0.3517, 0.4697, 0.367, 0.4772, 0.3576, 0.4872, 0.6602, 0.3233, 0.6529, 0.3359, 0.6364, 0.3303, 0.6433, 0.318, 0.6529, 0.3359, 0.6451, 0.3507, 0.6295, 0.3447, 0.6364, 0.3303, 0.6451, 0.3507, 0.6369, 0.3678, 0.6226, 0.3615, 0.6295, 0.3447, 0.6369, 0.3678, 0.6279, 0.3883, 0.6155, 0.3815, 0.6226, 0.3615, 0.3286, 0.5333, 0.3384, 0.5146, 0.3542, 0.5214, 0.3433, 0.5373, 0.3384, 0.5146, 0.3481, 0.4996, 0.3644, 0.5082, 0.3542, 0.5214, 0.3481, 0.4996, 0.3576, 0.4872, 0.374, 0.4971, 0.3644, 0.5082, 0.3576, 0.4872, 0.367, 0.4772, 0.383, 0.4878, 0.374, 0.4971, 0.6433, 0.318, 0.6364, 0.3303, 0.6193, 0.3267, 0.6256, 0.3151, 0.6364, 0.3303, 0.6295, 0.3447, 0.6135, 0.3402, 0.6193, 0.3267, 0.6295, 0.3447, 0.6226, 0.3615, 0.6082, 0.3559, 0.6135, 0.3402, 0.6226, 0.3615, 0.6155, 0.3815, 0.6034, 0.3745, 0.6082, 0.3559, 0.3433, 0.5373, 0.3542, 0.5214, 0.3714, 0.5303, 0.3595, 0.5418, 0.3542, 0.5214, 0.3644, 0.5082, 0.382, 0.5201, 0.3714, 0.5303, 0.3644, 0.5082, 0.374, 0.4971, 0.3914, 0.511, 0.382, 0.5201, 0.374, 0.4971, 0.383, 0.4878, 0.3999, 0.5029, 0.3914, 0.511, 0.383, 0.4878, 0.3915, 0.4802, 0.4073, 0.4957, 0.3999, 0.5029, 0.6193, 0.3267, 0.6135, 0.3402, 0.5969, 0.3377, 0.6013, 0.3257, 0.6135, 0.3402, 0.6082, 0.3559, 0.5936, 0.3515, 0.5969, 0.3377, 0.6082, 0.3559, 0.6034, 0.3745, 0.5916, 0.3675, 0.5936, 0.3515, 0.6942, 0.4206, 0.6937, 0.436, 0.6766, 0.4326, 0.6803, 0.4144, 0.6937, 0.436, 0.6923, 0.449, 0.6729, 0.4477, 0.6766, 0.4326, 0.6923, 0.449, 0.6901, 0.4601, 0.6693, 0.4603, 0.6729, 0.4477, 0.5244, 0.4801, 0.5223, 0.4916, 0.5, 0.4875, 0.5027, 0.475, 0.5223, 0.4916, 0.5198, 0.5041, 0.4976, 0.5014, 0.5, 0.4875, 0.5198, 0.5041, 0.5168, 0.5177, 0.4956, 0.5169, 0.4976, 0.5014, 0.5168, 0.5177, 0.5134, 0.5326, 0.4941, 0.5341, 0.4956, 0.5169, 0.5134, 0.5326, 0.5094, 0.5489, 0.4933, 0.5535, 0.4941, 0.5341, 0.6803, 0.4144, 0.6766, 0.4326, 0.6605, 0.4277, 0.6668, 0.4081, 0.6766, 0.4326, 0.6729, 0.4477, 0.6552, 0.4439, 0.6605, 0.4277, 0.6729, 0.4477, 0.6693, 0.4603, 0.6505, 0.4573, 0.6552, 0.4439, 0.5027, 0.475, 0.5, 0.4875, 0.4806, 0.4862, 0.4838, 0.473, 0.5, 0.4875, 0.4976, 0.5014, 0.4783, 0.5011, 0.4806, 0.4862, 0.4976, 0.5014, 0.4956, 0.5169, 0.4771, 0.5177, 0.4783, 0.5011, 0.4956, 0.5169, 0.4941, 0.5341, 0.477, 0.5362, 0.4771, 0.5177, 0.4941, 0.5341, 0.4933, 0.5535, 0.4786, 0.5574, 0.477, 0.5362, 0.6668, 0.4081, 0.6605, 0.4277, 0.6453, 0.4218, 0.6536, 0.4016, 0.6605, 0.4277, 0.6552, 0.4439, 0.6387, 0.4383, 0.6453, 0.4218, 0.6552, 0.4439, 0.6505, 0.4573, 0.6332, 0.4521, 0.6387, 0.4383, 0.4838, 0.473, 0.4806, 0.4862, 0.4633, 0.487, 0.4668, 0.4733, 0.4806, 0.4862, 0.4783, 0.5011, 0.4612, 0.5024, 0.4633, 0.487, 0.4783, 0.5011, 0.4771, 0.5177, 0.4605, 0.5196, 0.4612, 0.5024, 0.4771, 0.5177, 0.477, 0.5362, 0.4616, 0.5388, 0.4605, 0.5196, 0.477, 0.5362, 0.4786, 0.5574, 0.465, 0.5609, 0.4616, 0.5388, 0.6536, 0.4016, 0.6453, 0.4218, 0.6308, 0.4149, 0.6406, 0.395, 0.6453, 0.4218, 0.6387, 0.4383, 0.6231, 0.4312, 0.6308, 0.4149, 0.6387, 0.4383, 0.6332, 0.4521, 0.6171, 0.4449, 0.6231, 0.4312, 0.6332, 0.4521, 0.6287, 0.4636, 0.6123, 0.4565, 0.6171, 0.4449, 0.4633, 0.487, 0.4612, 0.5024, 0.4459, 0.5051, 0.4479, 0.4895, 0.4612, 0.5024, 0.4605, 0.5196, 0.4457, 0.5224, 0.4459, 0.5051, 0.4605, 0.5196, 0.4616, 0.5388, 0.4477, 0.5417, 0.4457, 0.5224, 0.4616, 0.5388, 0.465, 0.5609, 0.4526, 0.5639, 0.4477, 0.5417, 0.6406, 0.395, 0.6308, 0.4149, 0.617, 0.4071, 0.6279, 0.3883, 0.6308, 0.4149, 0.6231, 0.4312, 0.6086, 0.4227, 0.617, 0.4071, 0.6231, 0.4312, 0.6171, 0.4449, 0.6021, 0.436, 0.6086, 0.4227, 0.6171, 0.4449, 0.6123, 0.4565, 0.5973, 0.4473, 0.6021, 0.436, 0.4479, 0.4895, 0.4459, 0.5051, 0.4323, 0.5091, 0.4342, 0.4938, 0.4459, 0.5051, 0.4457, 0.5224, 0.4326, 0.526, 0.4323, 0.5091, 0.4457, 0.5224, 0.4477, 0.5417, 0.4353, 0.5449, 0.4326, 0.526, 0.4477, 0.5417, 0.4526, 0.5639, 0.4412, 0.5664, 0.4353, 0.5449, 0.6279, 0.3883, 0.617, 0.4071, 0.6039, 0.3984, 0.6155, 0.3815, 0.617, 0.4071, 0.6086, 0.4227, 0.5951, 0.4127, 0.6039, 0.3984, 0.6086, 0.4227, 0.6021, 0.436, 0.5884, 0.4251, 0.5951, 0.4127, 0.6021, 0.436, 0.5973, 0.4473, 0.5836, 0.4359, 0.5884, 0.4251, 0.3899, 0.3139, 0.403, 0.3251, 0.3928, 0.3322, 0.38, 0.3215, 0.403, 0.3251, 0.4149, 0.3387, 0.4047, 0.3451, 0.3928, 0.3322, 0.4149, 0.3387, 0.4253, 0.3553, 0.4154, 0.3606, 0.4047, 0.3451, 0.4353, 0.5449, 0.4412, 0.5664, 0.4309, 0.5685, 0.4244, 0.5484, 0.6155, 0.3815, 0.6039, 0.3984, 0.5917, 0.3886, 0.6034, 0.3745, 0.6039, 0.3984, 0.5951, 0.4127, 0.5827, 0.4009, 0.5917, 0.3886, 0.5951, 0.4127, 0.5884, 0.4251, 0.5761, 0.412, 0.5827, 0.4009, 0.3662, 0.3129, 0.38, 0.3215, 0.3684, 0.3322, 0.3556, 0.3239, 0.38, 0.3215, 0.3928, 0.3322, 0.3806, 0.3421, 0.3684, 0.3322, 0.3928, 0.3322, 0.4047, 0.3451, 0.3923, 0.3537, 0.3806, 0.3421, 0.4047, 0.3451, 0.4154, 0.3606, 0.4033, 0.3673, 0.3923, 0.3537, 0.4154, 0.3606, 0.4245, 0.3795, 0.4133, 0.3834, 0.4033, 0.3673, 0.6034, 0.3745, 0.5917, 0.3886, 0.5805, 0.3773, 0.5916, 0.3675, 0.3281, 0.3126, 0.3422, 0.3173, 0.3317, 0.3324, 0.3202, 0.3265, 0.3422, 0.3173, 0.3556, 0.3239, 0.343, 0.3393, 0.3317, 0.3324, 0.3556, 0.3239, 0.3684, 0.3322, 0.3544, 0.3471, 0.343, 0.3393, 0.3684, 0.3322, 0.3806, 0.3421, 0.3657, 0.3558, 0.3544, 0.3471, 0.3806, 0.3421, 0.3923, 0.3537, 0.377, 0.3654, 0.3657, 0.3558, 0.3923, 0.3537, 0.4033, 0.3673, 0.3883, 0.376, 0.377, 0.3654, 0.4033, 0.3673, 0.4133, 0.3834, 0.3996, 0.3878, 0.3883, 0.376, 0.5094, 0.5489, 0.5214, 0.5604, 0.5041, 0.5693, 0.4933, 0.5535, 0.5214, 0.5604, 0.5319, 0.5706, 0.5143, 0.5825, 0.5041, 0.5693, 0.5319, 0.5706, 0.5414, 0.5797, 0.5239, 0.5936, 0.5143, 0.5825, 0.5414, 0.5797, 0.5498, 0.5878, 0.533, 0.6029, 0.5239, 0.5936, 0.5498, 0.5878, 0.5572, 0.595, 0.5414, 0.6105, 0.533, 0.6029, 0.5995, 0.6076, 0.5951, 0.5956, 0.6118, 0.5931, 0.6176, 0.6067, 0.5951, 0.5956, 0.5918, 0.5818, 0.6064, 0.5774, 0.6118, 0.5931, 0.5918, 0.5818, 0.5899, 0.5659, 0.6016, 0.5588, 0.6064, 0.5774, 0.4933, 0.5535, 0.5041, 0.5693, 0.4883, 0.5761, 0.4786, 0.5574, 0.5041, 0.5693, 0.5143, 0.5825, 0.498, 0.5911, 0.4883, 0.5761, 0.5143, 0.5825, 0.5239, 0.5936, 0.5076, 0.6035, 0.498, 0.5911, 0.5239, 0.5936, 0.533, 0.6029, 0.517, 0.6136, 0.5076, 0.6035, 0.6239, 0.6182, 0.6176, 0.6067, 0.6347, 0.603, 0.6416, 0.6153, 0.6176, 0.6067, 0.6118, 0.5931, 0.6278, 0.5886, 0.6347, 0.603, 0.6118, 0.5931, 0.6064, 0.5774, 0.6209, 0.5718, 0.6278, 0.5886, 0.6064, 0.5774, 0.6016, 0.5588, 0.6138, 0.5518, 0.6209, 0.5718, 0.4786, 0.5574, 0.4883, 0.5761, 0.4737, 0.5812, 0.465, 0.5609, 0.4883, 0.5761, 0.498, 0.5911, 0.4828, 0.5974, 0.4737, 0.5812, 0.498, 0.5911, 0.5076, 0.6035, 0.4921, 0.6105, 0.4828, 0.5974, 0.5076, 0.6035, 0.517, 0.6136, 0.5016, 0.621, 0.4921, 0.6105, 0.6416, 0.6153, 0.6347, 0.603, 0.6511, 0.5974, 0.6584, 0.61, 0.6347, 0.603, 0.6278, 0.5886, 0.6434, 0.5827, 0.6511, 0.5974, 0.6278, 0.5886, 0.6209, 0.5718, 0.6351, 0.5655, 0.6434, 0.5827, 0.6209, 0.5718, 0.6138, 0.5518, 0.6262, 0.545, 0.6351, 0.5655, 0.465, 0.5609, 0.4737, 0.5812, 0.4601, 0.5849, 0.4526, 0.5639, 0.4737, 0.5812, 0.4828, 0.5974, 0.4684, 0.6016, 0.4601, 0.5849, 0.4828, 0.5974, 0.4921, 0.6105, 0.4773, 0.615, 0.4684, 0.6016, 0.6654, 0.6207, 0.6584, 0.61, 0.6745, 0.6028, 0.6813, 0.6137, 0.6584, 0.61, 0.6511, 0.5974, 0.6669, 0.5901, 0.6745, 0.6028, 0.6511, 0.5974, 0.6434, 0.5827, 0.6586, 0.5754, 0.6669, 0.5901, 0.6434, 0.5827, 0.6351, 0.5655, 0.6493, 0.5585, 0.6586, 0.5754, 0.6351, 0.5655, 0.6262, 0.545, 0.6389, 0.5383, 0.6493, 0.5585, 0.4526, 0.5639, 0.4601, 0.5849, 0.4474, 0.5873, 0.4412, 0.5664, 0.4601, 0.5849, 0.4684, 0.6016, 0.4548, 0.6038, 0.4474, 0.5873, 0.4684, 0.6016, 0.4773, 0.615, 0.4632, 0.6172, 0.4548, 0.6038, 0.6813, 0.6137, 0.6745, 0.6028, 0.6898, 0.5938, 0.6964, 0.6046, 0.6745, 0.6028, 0.6669, 0.5901, 0.6822, 0.5813, 0.6898, 0.5938, 0.6669, 0.5901, 0.6586, 0.5754, 0.6734, 0.5671, 0.6822, 0.5813, 0.6586, 0.5754, 0.6493, 0.5585, 0.6635, 0.5508, 0.6734, 0.5671, 0.6493, 0.5585, 0.6389, 0.5383, 0.6518, 0.5317, 0.6635, 0.5508, 0.4412, 0.5664, 0.4474, 0.5873, 0.4358, 0.5883, 0.4309, 0.5685, 0.4474, 0.5873, 0.4548, 0.6038, 0.4422, 0.6041, 0.4358, 0.5883, 0.702, 0.6137, 0.6964, 0.6046, 0.7106, 0.5933, 0.7155, 0.6026, 0.6964, 0.6046, 0.6898, 0.5938, 0.7044, 0.5827, 0.7106, 0.5933, 0.6898, 0.5938, 0.6822, 0.5813, 0.6968, 0.5708, 0.7044, 0.5827, 0.6822, 0.5813, 0.6734, 0.5671, 0.6879, 0.5575, 0.6968, 0.5708, 0.6734, 0.5671, 0.6635, 0.5508, 0.6775, 0.5425, 0.6879, 0.5575, 0.6635, 0.5508, 0.6518, 0.5317, 0.6651, 0.5253, 0.6775, 0.5425, 0.4245, 0.3795, 0.4253, 0.4007, 0.412, 0.4028, 0.4133, 0.3834, 0.4253, 0.4007, 0.4229, 0.419, 0.4086, 0.4197, 0.412, 0.4028, 0.4229, 0.419, 0.4182, 0.4353, 0.4035, 0.4349, 0.4086, 0.4197, 0.7106, 0.5933, 0.7044, 0.5827, 0.7181, 0.5694, 0.7238, 0.5796, 0.7044, 0.5827, 0.6968, 0.5708, 0.7108, 0.5583, 0.7181, 0.5694, 0.6968, 0.5708, 0.6879, 0.5575, 0.702, 0.5464, 0.7108, 0.5583, 0.6879, 0.5575, 0.6775, 0.5425, 0.6914, 0.5333, 0.702, 0.5464, 0.6775, 0.5425, 0.6651, 0.5253, 0.6786, 0.5189, 0.6914, 0.5333, 0.4133, 0.3834, 0.412, 0.4028, 0.3952, 0.404, 0.3996, 0.3878, 0.412, 0.4028, 0.4086, 0.4197, 0.3901, 0.4186, 0.3952, 0.404, 0.4086, 0.4197, 0.4035, 0.4349, 0.3845, 0.4319, 0.3901, 0.4186, 0.4035, 0.4349, 0.397, 0.4484, 0.3783, 0.444, 0.3845, 0.4319, 0.397, 0.4484, 0.3892, 0.4603, 0.3715, 0.455, 0.3783, 0.444, 0.7108, 0.5583, 0.702, 0.5464, 0.7154, 0.5332, 0.7238, 0.5432, 0.702, 0.5464, 0.6914, 0.5333, 0.7051, 0.5231, 0.7154, 0.5332, 0.6914, 0.5333, 0.6786, 0.5189, 0.6924, 0.5127, 0.7051, 0.5231, 0.5094, 0.5489, 0.5134, 0.5326, 0.5297, 0.5429, 0.5214, 0.5604, 0.5134, 0.5326, 0.5168, 0.5177, 0.5358, 0.5268, 0.5297, 0.5429, 0.5168, 0.5177, 0.5198, 0.5041, 0.5404, 0.512, 0.5358, 0.5268, 0.5198, 0.5041, 0.5223, 0.4916, 0.5436, 0.4982, 0.5404, 0.512, 0.5223, 0.4916, 0.5244, 0.4801, 0.5455, 0.4855, 0.5436, 0.4982, 0.5244, 0.4801, 0.5261, 0.4697, 0.5461, 0.4739, 0.5455, 0.4855, 0.6923, 0.449, 0.6937, 0.436, 0.7101, 0.4273, 0.7109, 0.4416, 0.6937, 0.436, 0.6942, 0.4206, 0.7068, 0.4102, 0.7101, 0.4273, 0.5214, 0.5604, 0.5297, 0.5429, 0.5432, 0.5526, 0.5319, 0.5706, 0.5297, 0.5429, 0.5358, 0.5268, 0.5512, 0.536, 0.5432, 0.5526, 0.5358, 0.5268, 0.5404, 0.512, 0.5569, 0.5205, 0.5512, 0.536, 0.5404, 0.512, 0.5436, 0.4982, 0.5606, 0.5059, 0.5569, 0.5205, 0.5436, 0.4982, 0.5455, 0.4855, 0.5624, 0.4923, 0.5606, 0.5059, 0.4568, 0.325, 0.4717, 0.318, 0.4775, 0.3288, 0.4618, 0.3366, 0.4717, 0.318, 0.4883, 0.3126, 0.495, 0.3223, 0.4775, 0.3288, 0.7101, 0.4273, 0.7068, 0.4102, 0.7171, 0.4001, 0.7229, 0.4178, 0.5319, 0.5706, 0.5432, 0.5526, 0.5546, 0.5618, 0.5414, 0.5797, 0.5432, 0.5526, 0.5512, 0.536, 0.5639, 0.5451, 0.5546, 0.5618, 0.5512, 0.536, 0.5569, 0.5205, 0.5704, 0.5293, 0.5639, 0.5451, 0.5569, 0.5205, 0.5606, 0.5059, 0.5743, 0.5144, 0.5704, 0.5293, 0.4477, 0.3457, 0.4618, 0.3366, 0.468, 0.3493, 0.4535, 0.3588, 0.4618, 0.3366, 0.4775, 0.3288, 0.4841, 0.3407, 0.468, 0.3493, 0.4775, 0.3288, 0.495, 0.3223, 0.502, 0.3333, 0.4841, 0.3407, 0.495, 0.3223, 0.5151, 0.3176, 0.5223, 0.3274, 0.502, 0.3333, 0.5414, 0.5797, 0.5546, 0.5618, 0.5643, 0.5704, 0.5498, 0.5878, 0.5546, 0.5618, 0.5639, 0.5451, 0.5743, 0.5541, 0.5643, 0.5704, 0.4291, 0.3807, 0.4405, 0.3693, 0.4475, 0.383, 0.4357, 0.3942, 0.4405, 0.3693, 0.4535, 0.3588, 0.4607, 0.3726, 0.4475, 0.383, 0.4535, 0.3588, 0.468, 0.3493, 0.4753, 0.3628, 0.4607, 0.3726, 0.468, 0.3493, 0.4841, 0.3407, 0.4913, 0.3537, 0.4753, 0.3628, 0.4841, 0.3407, 0.502, 0.3333, 0.5091, 0.3455, 0.4913, 0.3537, 0.502, 0.3333, 0.5223, 0.3274, 0.5291, 0.3383, 0.5091, 0.3455, 0.5498, 0.5878, 0.5643, 0.5704, 0.5721, 0.5787, 0.5572, 0.595, 0.4257, 0.4061, 0.4357, 0.3942, 0.4442, 0.4078, 0.4338, 0.4188, 0.4357, 0.3942, 0.4475, 0.383, 0.4562, 0.3972, 0.4442, 0.4078, 0.4475, 0.383, 0.4607, 0.3726, 0.4694, 0.387, 0.4562, 0.3972, 0.4607, 0.3726, 0.4753, 0.3628, 0.4837, 0.3772, 0.4694, 0.387, 0.4753, 0.3628, 0.4913, 0.3537, 0.4993, 0.3677, 0.4837, 0.3772, 0.4913, 0.3537, 0.5091, 0.3455, 0.5163, 0.3587, 0.4993, 0.3677, 0.5091, 0.3455, 0.5291, 0.3383, 0.5353, 0.3504, 0.5163, 0.3587, 0.4253, 0.4304, 0.4338, 0.4188, 0.4438, 0.4313, 0.4345, 0.4411, 0.4338, 0.4188, 0.4442, 0.4078, 0.4546, 0.4215, 0.4438, 0.4313, 0.4442, 0.4078, 0.4562, 0.3972, 0.4665, 0.4119, 0.4546, 0.4215, 0.4562, 0.3972, 0.4694, 0.387, 0.4794, 0.4022, 0.4665, 0.4119, 0.4694, 0.387, 0.4837, 0.3772, 0.4932, 0.3925, 0.4794, 0.4022, 0.4837, 0.3772, 0.4993, 0.3677, 0.5078, 0.3828, 0.4932, 0.3925, 0.4993, 0.3677, 0.5163, 0.3587, 0.5236, 0.3732, 0.5078, 0.3828, 0.5163, 0.3587, 0.5353, 0.3504, 0.541, 0.3637, 0.5236, 0.3732, 0.4345, 0.4411, 0.4438, 0.4313, 0.456, 0.4436, 0.4458, 0.4512, 0.4438, 0.4313, 0.4546, 0.4215, 0.4671, 0.4356, 0.456, 0.4436, 0.4546, 0.4215, 0.4665, 0.4119, 0.4789, 0.427, 0.4671, 0.4356, 0.4665, 0.4119, 0.4794, 0.4022, 0.4912, 0.4181, 0.4789, 0.427, 0.4794, 0.4022, 0.4932, 0.3925, 0.5039, 0.4088, 0.4912, 0.4181, 0.4932, 0.3925, 0.5078, 0.3828, 0.5173, 0.3991, 0.5039, 0.4088, 0.5078, 0.3828, 0.5236, 0.3732, 0.5312, 0.3889, 0.5173, 0.3991, 0.5236, 0.3732, 0.541, 0.3637, 0.5461, 0.3783, 0.5312, 0.3889, 0.5918, 0.5818, 0.5775, 0.5739, 0.5788, 0.5561, 0.5899, 0.5659, 0.456, 0.4436, 0.4671, 0.4356, 0.4825, 0.4499, 0.4711, 0.4559, 0.4671, 0.4356, 0.4789, 0.427, 0.4938, 0.443, 0.4825, 0.4499, 0.4789, 0.427, 0.4912, 0.4181, 0.5052, 0.4352, 0.4938, 0.443, 0.4912, 0.4181, 0.5039, 0.4088, 0.5165, 0.4265, 0.5052, 0.4352, 0.5039, 0.4088, 0.5173, 0.3991, 0.5279, 0.4169, 0.5165, 0.4265, 0.5173, 0.3991, 0.5312, 0.3889, 0.5392, 0.4063, 0.5279, 0.4169, 0.5312, 0.3889, 0.5461, 0.3783, 0.5504, 0.3945, 0.5392, 0.4063, 0.6924, 0.5127, 0.692, 0.4973, 0.7084, 0.5061, 0.7051, 0.5231, 0.692, 0.4973, 0.6906, 0.4843, 0.7091, 0.4917, 0.7084, 0.5061, 0.3762, 0.621, 0.3745, 0.6106, 0.3956, 0.6052, 0.3962, 0.6169, 0.3745, 0.6106, 0.3724, 0.5992, 0.3937, 0.5925, 0.3956, 0.6052, 0.3724, 0.5992, 0.3698, 0.5866, 0.3905, 0.5787, 0.3937, 0.5925, 0.3698, 0.5866, 0.3669, 0.573, 0.3859, 0.5639, 0.3905, 0.5787, 0.3669, 0.573, 0.3635, 0.5581, 0.3797, 0.5479, 0.3859, 0.5639, 0.3635, 0.5581, 0.3595, 0.5418, 0.3714, 0.5303, 0.3797, 0.5479, 0.7051, 0.5231, 0.7084, 0.5061, 0.7212, 0.5155, 0.7154, 0.5332, 0.3375, 0.4697, 0.3209, 0.4643, 0.3267, 0.4536, 0.3442, 0.46, 0.3209, 0.4643, 0.306, 0.4573, 0.3109, 0.4457, 0.3267, 0.4536, 0.3956, 0.6052, 0.3937, 0.5925, 0.4106, 0.5848, 0.4124, 0.5984, 0.3937, 0.5925, 0.3905, 0.5787, 0.407, 0.5703, 0.4106, 0.5848, 0.3905, 0.5787, 0.3859, 0.5639, 0.4013, 0.5548, 0.407, 0.5703, 0.3859, 0.5639, 0.3797, 0.5479, 0.3932, 0.5382, 0.4013, 0.5548, 0.3797, 0.5479, 0.3714, 0.5303, 0.382, 0.5201, 0.3932, 0.5382, 0.3642, 0.4647, 0.3442, 0.46, 0.3512, 0.4491, 0.3715, 0.455, 0.3442, 0.46, 0.3267, 0.4536, 0.3332, 0.4416, 0.3512, 0.4491, 0.3267, 0.4536, 0.3109, 0.4457, 0.3172, 0.4331, 0.3332, 0.4416, 0.3109, 0.4457, 0.2969, 0.4366, 0.3027, 0.4235, 0.3172, 0.4331, 0.4106, 0.5848, 0.407, 0.5703, 0.4204, 0.5614, 0.4244, 0.5764, 0.407, 0.5703, 0.4013, 0.5548, 0.414, 0.5457, 0.4204, 0.5614, 0.4013, 0.5548, 0.3932, 0.5382, 0.4047, 0.529, 0.414, 0.5457, 0.3932, 0.5382, 0.382, 0.5201, 0.3914, 0.511, 0.4047, 0.529, 0.3715, 0.455, 0.3512, 0.4491, 0.3582, 0.4369, 0.3783, 0.444, 0.3512, 0.4491, 0.3332, 0.4416, 0.3405, 0.4286, 0.3582, 0.4369, 0.3332, 0.4416, 0.3172, 0.4331, 0.3245, 0.4195, 0.3405, 0.4286, 0.3172, 0.4331, 0.3027, 0.4235, 0.3099, 0.4098, 0.3245, 0.4195, 0.3027, 0.4235, 0.2897, 0.4131, 0.2967, 0.3993, 0.3099, 0.4098, 0.2897, 0.4131, 0.2782, 0.4016, 0.2849, 0.3882, 0.2967, 0.3993, 0.414, 0.5457, 0.4047, 0.529, 0.4143, 0.5203, 0.4244, 0.5367, 0.4047, 0.529, 0.3914, 0.511, 0.3999, 0.5029, 0.4143, 0.5203, 0.3783, 0.444, 0.3582, 0.4369, 0.3655, 0.4236, 0.3845, 0.4319, 0.3582, 0.4369, 0.3405, 0.4286, 0.3484, 0.4146, 0.3655, 0.4236, 0.3405, 0.4286, 0.3245, 0.4195, 0.3329, 0.4051, 0.3484, 0.4146, 0.3245, 0.4195, 0.3099, 0.4098, 0.3185, 0.3953, 0.3329, 0.4051, 0.3099, 0.4098, 0.2967, 0.3993, 0.3054, 0.3851, 0.3185, 0.3953, 0.2967, 0.3993, 0.2849, 0.3882, 0.2934, 0.3746, 0.3054, 0.3851, 0.2849, 0.3882, 0.2748, 0.3762, 0.2829, 0.3636, 0.2934, 0.3746, 0.4143, 0.5203, 0.3999, 0.5029, 0.4073, 0.4957, 0.4222, 0.5121, 0.3845, 0.4319, 0.3655, 0.4236, 0.3728, 0.4092, 0.3901, 0.4186, 0.3655, 0.4236, 0.3484, 0.4146, 0.357, 0.3995, 0.3728, 0.4092, 0.3484, 0.4146, 0.3329, 0.4051, 0.3423, 0.3899, 0.357, 0.3995, 0.3329, 0.4051, 0.3185, 0.3953, 0.3286, 0.3802, 0.3423, 0.3899, 0.3185, 0.3953, 0.3054, 0.3851, 0.3157, 0.3705, 0.3286, 0.3802, 0.3054, 0.3851, 0.2934, 0.3746, 0.3038, 0.3608, 0.3157, 0.3705, 0.2934, 0.3746, 0.2829, 0.3636, 0.293, 0.3511, 0.3038, 0.3608, 0.2829, 0.3636, 0.2744, 0.3519, 0.2837, 0.3412, 0.293, 0.3511, 0.3901, 0.4186, 0.3728, 0.4092, 0.3804, 0.3934, 0.3952, 0.404, 0.3728, 0.4092, 0.357, 0.3995, 0.3664, 0.3833, 0.3804, 0.3934, 0.357, 0.3995, 0.3423, 0.3899, 0.3531, 0.3735, 0.3664, 0.3833, 0.3423, 0.3899, 0.3286, 0.3802, 0.3403, 0.3642, 0.3531, 0.3735, 0.3286, 0.3802, 0.3157, 0.3705, 0.3281, 0.3553, 0.3403, 0.3642, 0.3157, 0.3705, 0.3038, 0.3608, 0.3163, 0.3468, 0.3281, 0.3553, 0.3038, 0.3608, 0.293, 0.3511, 0.3052, 0.3387, 0.3163, 0.3468, 0.293, 0.3511, 0.2837, 0.3412, 0.295, 0.3311, 0.3052, 0.3387, 0.3952, 0.404, 0.3804, 0.3934, 0.3883, 0.376, 0.3996, 0.3878, 0.3804, 0.3934, 0.3664, 0.3833, 0.377, 0.3654, 0.3883, 0.376, 0.3664, 0.3833, 0.3531, 0.3735, 0.3657, 0.3558, 0.377, 0.3654, 0.3531, 0.3735, 0.3403, 0.3642, 0.3544, 0.3471, 0.3657, 0.3558, 0.3403, 0.3642, 0.3281, 0.3553, 0.343, 0.3393, 0.3544, 0.3471, 0.3281, 0.3553, 0.3163, 0.3468, 0.3317, 0.3324, 0.343, 0.3393, 0.3163, 0.3468, 0.3052, 0.3387, 0.3202, 0.3265, 0.3317, 0.3324, 0.5792, 0.3594, 0.5936, 0.3515, 0.5916, 0.3675, 0.5805, 0.3773])
me_geometryprototype.use_remesh_fix_poles = True
me_geometryprototype.use_remesh_preserve_attributes = False
me_geometryprototype.update()

# ---- objects
ob_light = bpy.data.objects.new('Light', light_light)
ob_camera = bpy.data.objects.new('Camera', cam_camera)
ob_geometryprototype = bpy.data.objects.new('GeometryPrototype', me_geometryprototype)

# ---- transforms, parenting, visibility, modifiers, constraints
ob_light.location = (4.076, 1.005, 5.904)
ob_light.rotation_euler = (0.6503, 0.05522, 1.866)
ob_light.lock_rotations_4d = False
ob_light.empty_display_type = 'ARROWS'
ob_light.color = (0.0, 0.0, 0.0, 0.0)
ob_light.lineart.crease_threshold = 0.0
ob_camera.location = (7.359, -6.926, 4.958)
ob_camera.rotation_euler = (1.109, 0.0, 0.8149)
ob_camera.lock_rotations_4d = False
ob_camera.empty_display_type = 'ARROWS'
ob_camera.color = (0.0, 0.0, 0.0, 0.0)
ob_camera.display_type = 'WIRE'
ob_camera.lineart.crease_threshold = 0.0
ob_geometryprototype.location = (0.0, 0.0, 0.0)
_m = ob_geometryprototype.modifiers.new('Subdivision', 'SUBSURF')
_m.levels = 3
_m.render_levels = 3
_m = ob_geometryprototype.modifiers.new('GeometryNodes', 'NODES')
_m.node_group = ng_structuresurface
_m = ob_geometryprototype.modifiers.new('Auto Smooth', 'NODES')
_m.node_group = ng_auto_smooth
_gi = [s.identifier for s in ng_auto_smooth.interface.items_tree if s.item_type == 'SOCKET' and s.in_out == 'INPUT']
_m[_gi[1]] = 0.5236  # Angle

# ---- collection membership
col_collection.objects.link(ob_light)
col_collection.objects.link(ob_camera)
col_collection.objects.link(ob_geometryprototype)

# ---- scene / render settings (as saved in the file)
scene.camera = ob_camera
scene.frame_start = 1; scene.frame_end = 250; scene.frame_set(1)
scene.render.engine = 'BLENDER_EEVEE_NEXT'
scene.cycles.sampling_pattern = 'TABULATED_SOBOL'
scene.cycles.use_light_tree = False
scene.view_settings.view_transform = 'Filmic'
bpy.context.view_layer.update()
